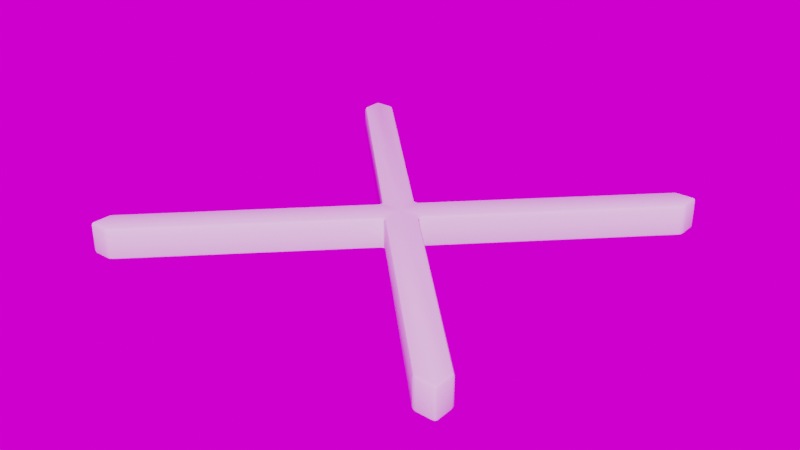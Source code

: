 # Source: grid_diamond.blend  (saved by Blender 2.90.8; exported with 4.5.12 LTS)
import bpy
from mathutils import Matrix  # noqa: F401  (used for matrix-valued properties, if any)

bpy.ops.wm.read_factory_settings(use_empty=True)
scene = bpy.context.scene
scene.name = 'Scene'

# ---- collections
col_collection = bpy.data.collections.new('Collection'); scene.collection.children.link(col_collection)
col_bool_objects = bpy.data.collections.new('Bool_Objects'); scene.collection.children.link(col_bool_objects)
col_wire_objects = bpy.data.collections.new('Wire_Objects'); scene.collection.children.link(col_wire_objects)
col_fluent_creations = bpy.data.collections.new('Fluent_Creations'); scene.collection.children.link(col_fluent_creations)

# ---- images (referenced by path relative to the original .blend; pixels are not part of the script)
import os
ASSET_DIR = os.environ.get("B2B_ASSET_DIR", "")  # directory of the original .blend (textures are referenced by path, not embedded)
HERE = os.path.dirname(os.path.abspath(__file__))  # packed textures are extracted next to this script under _unpacked/

def load_image(name, relpath, width, height, colorspace="sRGB"):
    """Load a texture the original file referenced (path relative to the .blend, or extracted next to this script)."""
    p = next((c for c in (os.path.join(HERE, relpath), os.path.join(ASSET_DIR, relpath)) if relpath and os.path.exists(c)), "")
    if p:
        img = bpy.data.images.load(p, check_existing=True)
        img.name = name
    else:  # same state as the original file: an image datablock whose file is absent (Cycles renders it pink)
        img = bpy.data.images.new(name, width, height)
        img.source = "FILE"
        img.filepath = "//" + (relpath or name)
    img.colorspace_settings.name = colorspace
    return img
img_artist_workshop_4k_hdr = load_image('artist_workshop_4k.hdr', 'artist_workshop_4k.hdr', 1024, 1024, 'Linear Rec.709')

# ---- node groups
ng_warmth__gaffer = bpy.data.node_groups.new('Warmth (Gaffer)', 'ShaderNodeTree')
_s = ng_warmth__gaffer.interface.new_socket(name='Image', in_out='OUTPUT', socket_type='NodeSocketColor')
_s = ng_warmth__gaffer.interface.new_socket(name='Image', in_out='INPUT', socket_type='NodeSocketColor')
_s = ng_warmth__gaffer.interface.new_socket(name='Temp', in_out='INPUT', socket_type='NodeSocketFloat')
_s.min_value = -100.0
_s.max_value = 100.0
_s = ng_warmth__gaffer.interface.new_socket(name='Tint', in_out='INPUT', socket_type='NodeSocketFloat')
_s.min_value = -100.0
_s.max_value = 100.0
_N = ng_warmth__gaffer.nodes; _L = ng_warmth__gaffer.links
n0 = _N.new('NodeGroupInput'); n0.name = 'Group Input'; n0.location = (-70, -478)
n1 = _N.new('NodeGroupOutput'); n1.name = 'Group Output'; n1.location = (1033, -158)
n2 = _N.new('ShaderNodeMath'); n2.name = 'Math'; n2.location = (214, -339)
n2.operation = 'DIVIDE'
n2.inputs[1].default_value = 150.0
n2.inputs[2].default_value = 0.0
n3 = _N.new('ShaderNodeMath'); n3.name = 'Math.001'; n3.location = (407, -336)
n3.inputs[1].default_value = 1.0
n3.inputs[2].default_value = 0.0
n4 = _N.new('ShaderNodeSeparateColor'); n4.name = 'Separate RGB'; n4.location = (408, -168)
n5 = _N.new('ShaderNodeMath'); n5.name = 'Math.002'; n5.location = (627, 85)
n5.operation = 'MULTIPLY'
n5.inputs[2].default_value = 0.0
n6 = _N.new('ShaderNodeMath'); n6.name = 'Math.003'; n6.location = (627, -91)
n6.operation = 'MULTIPLY'
n6.inputs[2].default_value = 0.0
n7 = _N.new('ShaderNodeMath'); n7.name = 'Math.004'; n7.location = (627, -240)
n7.operation = 'DIVIDE'
n7.inputs[2].default_value = 0.0
n8 = _N.new('ShaderNodeMath'); n8.name = 'Math.005'; n8.location = (214, -548)
n8.operation = 'DIVIDE'
n8.inputs[1].default_value = 150.0
n8.inputs[2].default_value = 0.0
n9 = _N.new('ShaderNodeMath'); n9.name = 'Math.006'; n9.location = (407, -529)
n9.inputs[1].default_value = 1.0
n9.inputs[2].default_value = 0.0
n10 = _N.new('ShaderNodeCombineColor'); n10.name = 'Combine RGB'; n10.location = (808, -163)
_L.new(n0.outputs[1], n2.inputs[0])
_L.new(n2.outputs[0], n3.inputs[0])
_L.new(n3.outputs[0], n5.inputs[1])
_L.new(n3.outputs[0], n7.inputs[1])
_L.new(n0.outputs[2], n8.inputs[0])
_L.new(n8.outputs[0], n9.inputs[0])
_L.new(n9.outputs[0], n6.inputs[1])
_L.new(n0.outputs[0], n4.inputs[0])
_L.new(n4.outputs[0], n5.inputs[0])
_L.new(n4.outputs[1], n6.inputs[0])
_L.new(n4.outputs[2], n7.inputs[0])
_L.new(n5.outputs[0], n10.inputs[0])
_L.new(n6.outputs[0], n10.inputs[1])
_L.new(n7.outputs[0], n10.inputs[2])
_L.new(n10.outputs[0], n1.inputs[0])
n1.is_active_output = True
ng_auto_smooth = bpy.data.node_groups.new('Auto Smooth', 'GeometryNodeTree')
_s = ng_auto_smooth.interface.new_socket(name='Geometry', in_out='OUTPUT', socket_type='NodeSocketGeometry')
_s = ng_auto_smooth.interface.new_socket(name='Geometry', in_out='INPUT', socket_type='NodeSocketGeometry')
_s = ng_auto_smooth.interface.new_socket(name='Angle', in_out='INPUT', socket_type='NodeSocketFloat')
_s.subtype = 'ANGLE'
_s.min_value = 0.0
_s.max_value = 3.142
ng_auto_smooth.is_modifier = True
_N = ng_auto_smooth.nodes; _L = ng_auto_smooth.links
n0 = _N.new('NodeGroupOutput'); n0.name = 'Group Output'; n0.location = (480, -100)
n1 = _N.new('NodeGroupInput'); n1.name = 'Group Input'; n1.location = (-420, -300)
n2 = _N.new('NodeGroupInput'); n2.name = 'Group Input.001'; n2.location = (-60, -100)
n3 = _N.new('GeometryNodeSetShadeSmooth'); n3.name = 'Set Shade Smooth'; n3.location = (120, -100)
n3.domain = 'EDGE'
n4 = _N.new('GeometryNodeSetShadeSmooth'); n4.name = 'Set Shade Smooth.001'; n4.location = (300, -100)
n5 = _N.new('GeometryNodeInputMeshEdgeAngle'); n5.name = 'Edge Angle'; n5.location = (-420, -220)
n6 = _N.new('GeometryNodeInputEdgeSmooth'); n6.name = 'Is Edge Smooth'; n6.location = (-60, -160)
n7 = _N.new('GeometryNodeInputShadeSmooth'); n7.name = 'Is Face Smooth'; n7.location = (-240, -340)
n8 = _N.new('FunctionNodeBooleanMath'); n8.name = 'Boolean Math'; n8.location = (-60, -220)
n9 = _N.new('FunctionNodeCompare'); n9.name = 'Compare'; n9.location = (-240, -180)
n9.operation = 'LESS_EQUAL'
_L.new(n5.outputs[0], n9.inputs[0])
_L.new(n4.outputs[0], n0.inputs[0])
_L.new(n1.outputs[1], n9.inputs[1])
_L.new(n9.outputs[0], n8.inputs[0])
_L.new(n7.outputs[0], n8.inputs[1])
_L.new(n2.outputs[0], n3.inputs[0])
_L.new(n6.outputs[0], n3.inputs[1])
_L.new(n3.outputs[0], n4.inputs[0])
_L.new(n8.outputs[0], n3.inputs[2])
n0.is_active_output = True

# ---- world
world_world = bpy.data.worlds.new('World'); scene.world = world_world
world_world.use_nodes = True; world_world.node_tree.nodes.clear()
_N = world_world.node_tree.nodes; _L = world_world.node_tree.links
n0 = _N.new('ShaderNodeOutputWorld'); n0.name = 'World Output'; n0.location = (300, 300)
n1 = _N.new('ShaderNodeBackground'); n1.name = 'Background'; n1.location = (10, 300)
n1.inputs[0].default_value = (0.05088, 0.05088, 0.05088, 1.0)
n2 = _N.new('ShaderNodeTexEnvironment'); n2.name = 'HDRIHandler_ShaderNodeTexEnvironment'; n2.location = (-462, 90)
n2.image = img_artist_workshop_4k_hdr
n3 = _N.new('ShaderNodeTexCoord'); n3.name = 'HDRIHandler_ShaderNodeTexCoord'; n3.location = (-1022, 118)
n4 = _N.new('ShaderNodeMapping'); n4.name = 'HDRIHandler_ShaderNodeMapping'; n4.location = (-832, 138)
n4.mute = True
n5 = _N.new('ShaderNodeGroup'); n5.name = 'HDRIHandler_Warmth'; n5.location = (-262, 73)
n5.mute = True
n5.node_tree = ng_warmth__gaffer
n5.inputs[1].default_value = 0.0
n5.inputs[2].default_value = 0.0
n6 = _N.new('ShaderNodeGamma'); n6.name = 'HDRIHandler_ShaderNodeGamma'; n6.location = (-72, 60)
n6.mute = True
n7 = _N.new('ShaderNodeHueSaturation'); n7.name = 'HDRIHandler_ShaderNodeHueSaturation'; n7.location = (118, 81)
n7.mute = True
n8 = _N.new('ShaderNodeBackground'); n8.name = 'HDRIHandler_ShaderNodeBackground'; n8.location = (318, 48)
n9 = _N.new('ShaderNodeOutputWorld'); n9.name = 'HDRIHandler_ShaderNodeOutputWorld'; n9.location = (729, 34)
_L.new(n1.outputs[0], n0.inputs[0])
_L.new(n3.outputs[0], n4.inputs[0])
_L.new(n4.outputs[0], n2.inputs[0])
_L.new(n2.outputs[0], n5.inputs[0])
_L.new(n5.outputs[0], n6.inputs[0])
_L.new(n6.outputs[0], n7.inputs[4])
_L.new(n7.outputs[0], n8.inputs[0])
_L.new(n8.outputs[0], n9.inputs[0])
n9.is_active_output = True
world_world.color = (0.05088, 0.05088, 0.05088)
world_world.use_sun_shadow = False
world_world.sun_shadow_jitter_overblur = 0.0

# ---- meshes
me_plane_007 = bpy.data.meshes.new('Plane.007')
me_plane_007.from_pydata([(0.0625, 0.0625, 0.0), (0.0, 0.0, 0.0), (0.0625, 0.05557, 0.0), (0.006926, 0.0, 0.0), (0.05557, 0.0625, 0.0), (0.0, 0.006926, 0.0)], [], [(0, 1, 3, 2), (1, 0, 4, 5)])
me_plane_007.polygons.foreach_set('use_smooth', [True] * 2)
_uv = me_plane_007.uv_layers.new(name='UVMap')
_uv.uv.foreach_set('vector', [1.0, 1.0, 0.5, 0.5, 0.5, 0.5, 0.9446, 0.9446, 0.5, 0.5, 1.0, 0.0, 0.9446, 0.05541, 0.5, 0.5])
me_plane_007.use_remesh_preserve_volume = False
me_plane_007.use_remesh_preserve_attributes = False
me_plane_007.use_mirror_vertex_groups = False
me_plane_007.update()

# ---- objects
ob_grid_diamond = bpy.data.objects.new('Grid_Diamond', me_plane_007)

# ---- transforms, parenting, visibility, modifiers, constraints
ob_grid_diamond.location = (0.0, 0.0, 0.0)
ob_grid_diamond.use_shape_key_edit_mode = True
ob_grid_diamond.lineart.crease_threshold = 0.0
_m = ob_grid_diamond.modifiers.new('Mirror', 'MIRROR')
_m.use_axis = (True, True, False)
_m = ob_grid_diamond.modifiers.new('Array_X', 'ARRAY')
_m.count = 1
_m.constant_offset_displace = (0.0, 0.0, 0.0)
_m.use_merge_vertices = True
_m.merge_threshold = 0.0001
_m = ob_grid_diamond.modifiers.new('Array_Y', 'ARRAY')
_m.count = 1
_m.constant_offset_displace = (0.0, 0.0, 0.0)
_m.relative_offset_displace = (0.0, 1.0, 0.0)
_m.use_merge_vertices = True
_m.merge_threshold = 0.0001
_m = ob_grid_diamond.modifiers.new('Displace_X', 'DISPLACE')
_m.strength = -0.06
_m.direction = 'X'
_m = ob_grid_diamond.modifiers.new('Displace_Y', 'DISPLACE')
_m.strength = -0.06
_m.direction = 'Y'
_m = ob_grid_diamond.modifiers.new('Displace_Z', 'DISPLACE')
_m.strength = -0.05
_m.direction = 'Z'
_m = ob_grid_diamond.modifiers.new('ArrayX_from_bool', 'ARRAY')
_m.show_render = False
_m.constant_offset_displace = (0.0, 0.0, 0.0)
_m = ob_grid_diamond.modifiers.new('ArrayY_from_bool', 'ARRAY')
_m.show_render = False
_m.constant_offset_displace = (0.0, 0.0, 0.0)
_m = ob_grid_diamond.modifiers.new('ArrayZ_from_bool', 'ARRAY')
_m.show_render = False
_m.constant_offset_displace = (0.0, 0.0, 0.0)
_m = ob_grid_diamond.modifiers.new('DisplaceX_to_center', 'DISPLACE')
_m.show_render = False
_m.strength = 0.0
_m.direction = 'X'
_m = ob_grid_diamond.modifiers.new('DisplaceY_to_center', 'DISPLACE')
_m.show_render = False
_m.strength = 0.0
_m.direction = 'Y'
_m = ob_grid_diamond.modifiers.new('Mirror_from_bool', 'MIRROR')
_m.show_render = False
_m = ob_grid_diamond.modifiers.new('Solidify', 'SOLIDIFY')
_m.offset = 1.0
_m.use_even_offset = True
_m.nonmanifold_thickness_mode = 'FIXED'
_m.nonmanifold_merge_threshold = 0.0003
_m = ob_grid_diamond.modifiers.new('Bevel', 'BEVEL')
_m.width = 0.001
_m.width_pct = 0.001
_m.segments = 2
_m.miter_outer = 'MITER_ARC'
_m = ob_grid_diamond.modifiers.new('Auto Smooth', 'NODES')
_m.node_group = ng_auto_smooth
_gi = [s.identifier for s in ng_auto_smooth.interface.items_tree if s.item_type == 'SOCKET' and s.in_out == 'INPUT']
_m[_gi[1]] = 0.5236  # Angle

# ---- collection membership
scene.collection.objects.link(ob_grid_diamond)

# ---- scene / render settings (as saved in the file)
scene.frame_start = 1; scene.frame_end = 250; scene.frame_set(1)
scene.render.engine = 'CYCLES'
scene.render.film_transparent = True
scene.cycles.use_denoising = False
scene.cycles.samples = 128
scene.cycles.sampling_pattern = 'TABULATED_SOBOL'
scene.cycles.use_adaptive_sampling = False
scene.cycles.use_light_tree = False
scene.eevee.use_gtao = True
scene.eevee.use_raytracing = True
scene.view_settings.view_transform = 'Filmic'
bpy.context.view_layer.update()

# ---- added for rendering (the .blend has no active camera and no usable light): camera, sun
cam_auto = bpy.data.cameras.new('AutoCamera')
cam_auto.lens = 50.0
cam_auto.sensor_width = 36.0
cam_auto.clip_end = 1000.0
ob_auto_camera = bpy.data.objects.new('AutoCamera', cam_auto)
scene.collection.objects.link(ob_auto_camera)
ob_auto_camera.location = (0.155045, -0.252054, 0.128036)
ob_auto_camera.rotation_euler = (1.09748, -7.21219e-08, 0.694738)
scene.camera = ob_auto_camera
light_auto_sun = bpy.data.lights.new('AutoSun', 'SUN')
light_auto_sun.energy = 3.0
light_auto_sun.angle = 0.0523599
ob_auto_sun = bpy.data.objects.new('AutoSun', light_auto_sun)
scene.collection.objects.link(ob_auto_sun)
ob_auto_sun.rotation_euler = (0.872665, 0.174533, 0.523599)
bpy.context.view_layer.update()
